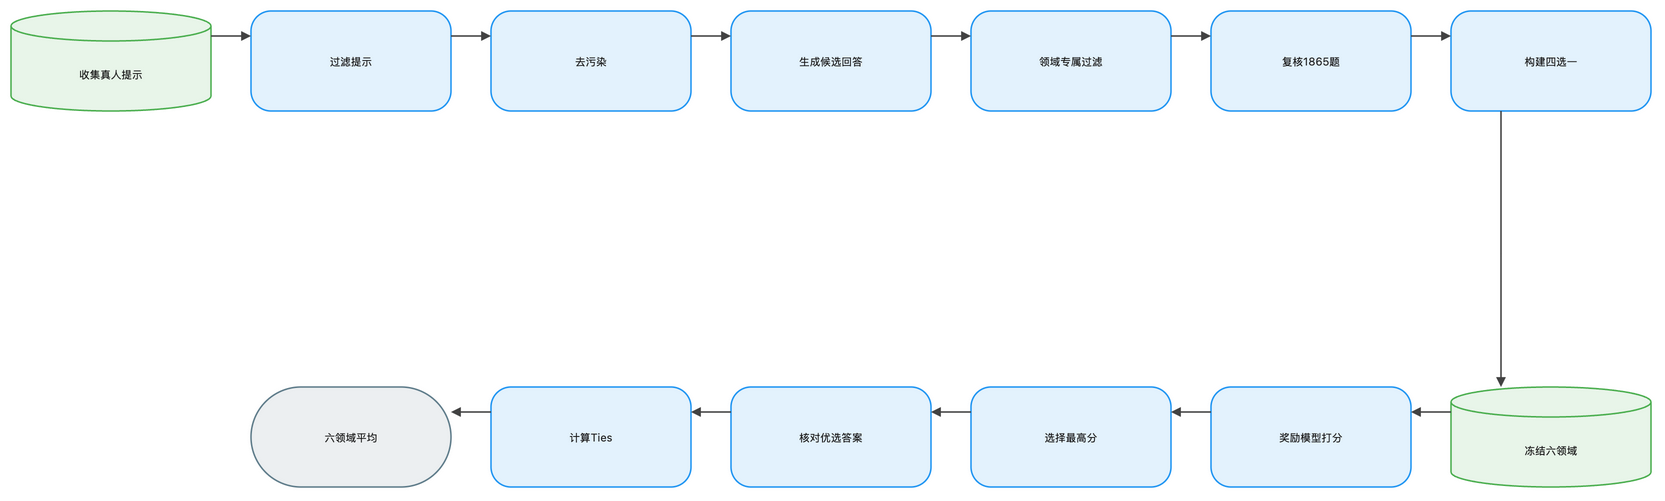

The diagram above was exported from draw.io. Its source (the exported page's mxGraphModel, read from the mxfile embedded in the PNG):
<mxGraphModel dx="1120" dy="720" grid="1" gridSize="8" guides="1" tooltips="1" connect="1" arrows="1" fold="1" page="1" pageScale="1" pageWidth="1648" pageHeight="552" math="1" background="#FFFFFF">
  <root>
    <mxCell id="0" />
    <mxCell id="1" parent="0" />
    <mxCell id="2" value="收集真人提示" style="shape=cylinder3;boundedLbl=1;backgroundOutline=1;size=15;html=1;whiteSpace=wrap;fillColor=#E8F5E9;strokeColor=#4CAF50;strokeWidth=1.5;fontColor=#212121;fontSize=11;fontFamily=Inter, Roboto, system-ui, -apple-system, sans-serif;verticalAlign=middle;align=center" vertex="1" parent="1">
      <mxGeometry x="-72" y="-8" width="200" height="100" as="geometry" />
    </mxCell>
    <mxCell id="3" value="过滤提示" style="rounded=1;arcSize=20;html=1;whiteSpace=wrap;fillColor=#E3F2FD;strokeColor=#2196F3;strokeWidth=1.5;fontColor=#212121;fontSize=11;fontFamily=Inter, Roboto, system-ui, -apple-system, sans-serif;verticalAlign=middle;align=center" vertex="1" parent="1">
      <mxGeometry x="168" y="-8" width="200" height="100" as="geometry" />
    </mxCell>
    <mxCell id="4" value="去污染" style="rounded=1;arcSize=20;html=1;whiteSpace=wrap;fillColor=#E3F2FD;strokeColor=#2196F3;strokeWidth=1.5;fontColor=#212121;fontSize=11;fontFamily=Inter, Roboto, system-ui, -apple-system, sans-serif;verticalAlign=middle;align=center" vertex="1" parent="1">
      <mxGeometry x="408" y="-8" width="200" height="100" as="geometry" />
    </mxCell>
    <mxCell id="5" value="生成候选回答" style="rounded=1;arcSize=20;html=1;whiteSpace=wrap;fillColor=#E3F2FD;strokeColor=#2196F3;strokeWidth=1.5;fontColor=#212121;fontSize=11;fontFamily=Inter, Roboto, system-ui, -apple-system, sans-serif;verticalAlign=middle;align=center" vertex="1" parent="1">
      <mxGeometry x="648" y="-8" width="200" height="100" as="geometry" />
    </mxCell>
    <mxCell id="6" value="领域专属过滤" style="rounded=1;arcSize=20;html=1;whiteSpace=wrap;fillColor=#E3F2FD;strokeColor=#2196F3;strokeWidth=1.5;fontColor=#212121;fontSize=11;fontFamily=Inter, Roboto, system-ui, -apple-system, sans-serif;verticalAlign=middle;align=center" vertex="1" parent="1">
      <mxGeometry x="888" y="-8" width="200" height="100" as="geometry" />
    </mxCell>
    <mxCell id="7" value="复核1865题" style="rounded=1;arcSize=20;html=1;whiteSpace=wrap;fillColor=#E3F2FD;strokeColor=#2196F3;strokeWidth=1.5;fontColor=#212121;fontSize=11;fontFamily=Inter, Roboto, system-ui, -apple-system, sans-serif;verticalAlign=middle;align=center" vertex="1" parent="1">
      <mxGeometry x="1128" y="-8" width="200" height="100" as="geometry" />
    </mxCell>
    <mxCell id="8" value="构建四选一" style="rounded=1;arcSize=20;html=1;whiteSpace=wrap;fillColor=#E3F2FD;strokeColor=#2196F3;strokeWidth=1.5;fontColor=#212121;fontSize=11;fontFamily=Inter, Roboto, system-ui, -apple-system, sans-serif;verticalAlign=middle;align=center" vertex="1" parent="1">
      <mxGeometry x="1368" y="-8" width="200" height="100" as="geometry" />
    </mxCell>
    <mxCell id="9" value="冻结六领域" style="shape=cylinder3;boundedLbl=1;backgroundOutline=1;size=15;html=1;whiteSpace=wrap;fillColor=#E8F5E9;strokeColor=#4CAF50;strokeWidth=1.5;fontColor=#212121;fontSize=11;fontFamily=Inter, Roboto, system-ui, -apple-system, sans-serif;verticalAlign=middle;align=center" vertex="1" parent="1">
      <mxGeometry x="1368" y="368" width="200" height="100" as="geometry" />
    </mxCell>
    <mxCell id="10" value="奖励模型打分" style="rounded=1;arcSize=20;html=1;whiteSpace=wrap;fillColor=#E3F2FD;strokeColor=#2196F3;strokeWidth=1.5;fontColor=#212121;fontSize=11;fontFamily=Inter, Roboto, system-ui, -apple-system, sans-serif;verticalAlign=middle;align=center" vertex="1" parent="1">
      <mxGeometry x="1128" y="368" width="200" height="100" as="geometry" />
    </mxCell>
    <mxCell id="11" value="选择最高分" style="rounded=1;arcSize=20;html=1;whiteSpace=wrap;fillColor=#E3F2FD;strokeColor=#2196F3;strokeWidth=1.5;fontColor=#212121;fontSize=11;fontFamily=Inter, Roboto, system-ui, -apple-system, sans-serif;verticalAlign=middle;align=center" vertex="1" parent="1">
      <mxGeometry x="888" y="368" width="200" height="100" as="geometry" />
    </mxCell>
    <mxCell id="12" value="核对优选答案" style="rounded=1;arcSize=20;html=1;whiteSpace=wrap;fillColor=#E3F2FD;strokeColor=#2196F3;strokeWidth=1.5;fontColor=#212121;fontSize=11;fontFamily=Inter, Roboto, system-ui, -apple-system, sans-serif;verticalAlign=middle;align=center" vertex="1" parent="1">
      <mxGeometry x="648" y="368" width="200" height="100" as="geometry" />
    </mxCell>
    <mxCell id="13" value="计算Ties" style="rounded=1;arcSize=20;html=1;whiteSpace=wrap;fillColor=#E3F2FD;strokeColor=#2196F3;strokeWidth=1.5;fontColor=#212121;fontSize=11;fontFamily=Inter, Roboto, system-ui, -apple-system, sans-serif;verticalAlign=middle;align=center" vertex="1" parent="1">
      <mxGeometry x="408" y="368" width="200" height="100" as="geometry" />
    </mxCell>
    <mxCell id="14" value="六领域平均" style="rounded=1;arcSize=50;html=1;whiteSpace=wrap;fillColor=#ECEFF1;strokeColor=#607D8B;strokeWidth=1.5;fontColor=#212121;fontSize=11;fontFamily=Inter, Roboto, system-ui, -apple-system, sans-serif;verticalAlign=middle;align=center" vertex="1" parent="1">
      <mxGeometry x="168" y="368" width="200" height="100" as="geometry" />
    </mxCell>
    <mxCell id="15" value="" style="edgeStyle=orthogonalEdgeStyle;rounded=0;orthogonalLoop=1;jettySize=auto;html=1;strokeColor=#424242;strokeWidth=1.5;endArrow=block;endFill=1;exitX=1;exitY=0.25;exitDx=0;exitDy=0;entryX=0;entryY=0.25;entryDx=0;entryDy=0;jumpStyle=arc;jumpSize=8" edge="1" parent="1" source="2" target="3">
      <mxGeometry relative="1" as="geometry" />
    </mxCell>
    <mxCell id="16" value="" style="edgeStyle=orthogonalEdgeStyle;rounded=0;orthogonalLoop=1;jettySize=auto;html=1;strokeColor=#424242;strokeWidth=1.5;endArrow=block;endFill=1;exitX=1;exitY=0.25;exitDx=0;exitDy=0;entryX=0;entryY=0.25;entryDx=0;entryDy=0;jumpStyle=arc;jumpSize=8" edge="1" parent="1" source="3" target="4">
      <mxGeometry relative="1" as="geometry" />
    </mxCell>
    <mxCell id="17" value="" style="edgeStyle=orthogonalEdgeStyle;rounded=0;orthogonalLoop=1;jettySize=auto;html=1;strokeColor=#424242;strokeWidth=1.5;endArrow=block;endFill=1;exitX=1;exitY=0.25;exitDx=0;exitDy=0;entryX=0;entryY=0.25;entryDx=0;entryDy=0;jumpStyle=arc;jumpSize=8" edge="1" parent="1" source="4" target="5">
      <mxGeometry relative="1" as="geometry" />
    </mxCell>
    <mxCell id="18" value="" style="edgeStyle=orthogonalEdgeStyle;rounded=0;orthogonalLoop=1;jettySize=auto;html=1;strokeColor=#424242;strokeWidth=1.5;endArrow=block;endFill=1;exitX=1;exitY=0.25;exitDx=0;exitDy=0;entryX=0;entryY=0.25;entryDx=0;entryDy=0;jumpStyle=arc;jumpSize=8" edge="1" parent="1" source="5" target="6">
      <mxGeometry relative="1" as="geometry" />
    </mxCell>
    <mxCell id="19" value="" style="edgeStyle=orthogonalEdgeStyle;rounded=0;orthogonalLoop=1;jettySize=auto;html=1;strokeColor=#424242;strokeWidth=1.5;endArrow=block;endFill=1;exitX=1;exitY=0.25;exitDx=0;exitDy=0;entryX=0;entryY=0.25;entryDx=0;entryDy=0;jumpStyle=arc;jumpSize=8" edge="1" parent="1" source="6" target="7">
      <mxGeometry relative="1" as="geometry" />
    </mxCell>
    <mxCell id="20" value="" style="edgeStyle=orthogonalEdgeStyle;rounded=0;orthogonalLoop=1;jettySize=auto;html=1;strokeColor=#424242;strokeWidth=1.5;endArrow=block;endFill=1;exitX=1;exitY=0.25;exitDx=0;exitDy=0;entryX=0;entryY=0.25;entryDx=0;entryDy=0;jumpStyle=arc;jumpSize=8" edge="1" parent="1" source="7" target="8">
      <mxGeometry relative="1" as="geometry" />
    </mxCell>
    <mxCell id="21" value="" style="edgeStyle=orthogonalEdgeStyle;rounded=0;orthogonalLoop=1;jettySize=auto;html=1;strokeColor=#424242;strokeWidth=1.5;endArrow=block;endFill=1;exitX=0.25;exitY=1;exitDx=0;exitDy=0;entryX=0.25;entryY=0;entryDx=0;entryDy=0;jumpStyle=arc;jumpSize=8" edge="1" parent="1" source="8" target="9">
      <mxGeometry relative="1" as="geometry" />
    </mxCell>
    <mxCell id="22" value="" style="edgeStyle=orthogonalEdgeStyle;rounded=0;orthogonalLoop=1;jettySize=auto;html=1;strokeColor=#424242;strokeWidth=1.5;endArrow=block;endFill=1;exitX=0;exitY=0.25;exitDx=0;exitDy=0;entryX=1;entryY=0.25;entryDx=0;entryDy=0;jumpStyle=arc;jumpSize=8" edge="1" parent="1" source="9" target="10">
      <mxGeometry relative="1" as="geometry" />
    </mxCell>
    <mxCell id="23" value="" style="edgeStyle=orthogonalEdgeStyle;rounded=0;orthogonalLoop=1;jettySize=auto;html=1;strokeColor=#424242;strokeWidth=1.5;endArrow=block;endFill=1;exitX=0;exitY=0.25;exitDx=0;exitDy=0;entryX=1;entryY=0.25;entryDx=0;entryDy=0;jumpStyle=arc;jumpSize=8" edge="1" parent="1" source="10" target="11">
      <mxGeometry relative="1" as="geometry" />
    </mxCell>
    <mxCell id="24" value="" style="edgeStyle=orthogonalEdgeStyle;rounded=0;orthogonalLoop=1;jettySize=auto;html=1;strokeColor=#424242;strokeWidth=1.5;endArrow=block;endFill=1;exitX=0;exitY=0.25;exitDx=0;exitDy=0;entryX=1;entryY=0.25;entryDx=0;entryDy=0;jumpStyle=arc;jumpSize=8" edge="1" parent="1" source="11" target="12">
      <mxGeometry relative="1" as="geometry" />
    </mxCell>
    <mxCell id="25" value="" style="edgeStyle=orthogonalEdgeStyle;rounded=0;orthogonalLoop=1;jettySize=auto;html=1;strokeColor=#424242;strokeWidth=1.5;endArrow=block;endFill=1;exitX=0;exitY=0.25;exitDx=0;exitDy=0;entryX=1;entryY=0.25;entryDx=0;entryDy=0;jumpStyle=arc;jumpSize=8" edge="1" parent="1" source="12" target="13">
      <mxGeometry relative="1" as="geometry" />
    </mxCell>
    <mxCell id="26" value="" style="edgeStyle=orthogonalEdgeStyle;rounded=0;orthogonalLoop=1;jettySize=auto;html=1;strokeColor=#424242;strokeWidth=1.5;endArrow=block;endFill=1;exitX=0;exitY=0.25;exitDx=0;exitDy=0;entryX=1;entryY=0.25;entryDx=0;entryDy=0;jumpStyle=arc;jumpSize=8" edge="1" parent="1" source="13" target="14">
      <mxGeometry relative="1" as="geometry" />
    </mxCell>
  </root>
</mxGraphModel>